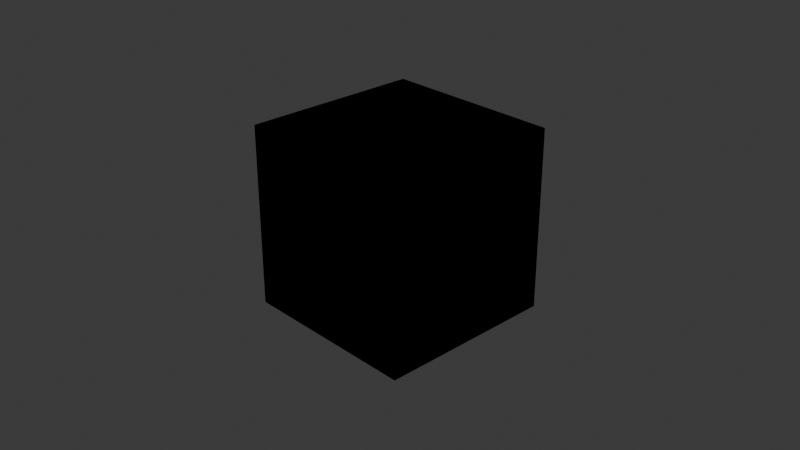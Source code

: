 # Source: CollectionScanner.blend  (saved by Blender 4.0.36; exported with 4.5.12 LTS)
import bpy
from mathutils import Matrix  # noqa: F401  (used for matrix-valued properties, if any)

bpy.ops.wm.read_factory_settings(use_empty=True)
scene = bpy.context.scene
scene.name = 'Scene'

# ---- collections
col_collection = bpy.data.collections.new('Collection'); scene.collection.children.link(col_collection)
col_collection_001 = bpy.data.collections.new('Collection.001'); col_collection.children.link(col_collection_001)
col_collection_002 = bpy.data.collections.new('Collection.002'); col_collection_001.children.link(col_collection_002)

# ---- materials (node trees are filled in below, after node groups)
mat_material = bpy.data.materials.new('Material')
mat_material.alpha_threshold = 0.0
mat_material.use_transparent_shadow = False
mat_material.roughness = 0.5
mat_material.line_color = (0.0, 0.0, 0.0, 1.0)
mat_material_001 = bpy.data.materials.new('Material.001')
mat_material_001.alpha_threshold = 0.0
mat_material_001.use_transparent_shadow = False
mat_material_001.roughness = 0.5
mat_material_001.line_color = (0.0, 0.0, 0.0, 1.0)
mat_material_002 = bpy.data.materials.new('Material.002')
mat_material_002.alpha_threshold = 0.0
mat_material_002.use_transparent_shadow = False
mat_material_002.roughness = 0.5
mat_material_002.line_color = (0.0, 0.0, 0.0, 1.0)

# ---- material node trees
mat_material.use_nodes = True; mat_material.node_tree.nodes.clear()
_N = mat_material.node_tree.nodes; _L = mat_material.node_tree.links
n0 = _N.new('ShaderNodeOutputMaterial'); n0.name = 'Material Output'; n0.location = (300, 300)
n1 = _N.new('ShaderNodeBsdfPrincipled'); n1.name = 'Principled BSDF'; n1.location = (10, 300)
n1.inputs[3].default_value = 1.45
_L.new(n1.outputs[0], n0.inputs[0])
n0.is_active_output = True
mat_material_001.use_nodes = True; mat_material_001.node_tree.nodes.clear()
_N = mat_material_001.node_tree.nodes; _L = mat_material_001.node_tree.links
n0 = _N.new('ShaderNodeOutputMaterial'); n0.name = 'Material Output'; n0.location = (300, 300)
n1 = _N.new('ShaderNodeBsdfPrincipled'); n1.name = 'Principled BSDF'; n1.location = (10, 300)
n1.inputs[3].default_value = 1.45
_L.new(n1.outputs[0], n0.inputs[0])
n0.is_active_output = True
mat_material_002.use_nodes = True; mat_material_002.node_tree.nodes.clear()
_N = mat_material_002.node_tree.nodes; _L = mat_material_002.node_tree.links
n0 = _N.new('ShaderNodeOutputMaterial'); n0.name = 'Material Output'; n0.location = (300, 300)
n1 = _N.new('ShaderNodeBsdfPrincipled'); n1.name = 'Principled BSDF'; n1.location = (10, 300)
n1.inputs[3].default_value = 1.45
_L.new(n1.outputs[0], n0.inputs[0])
n0.is_active_output = True

# ---- world
world_world = bpy.data.worlds.new('World'); scene.world = world_world
world_world.use_nodes = True; world_world.node_tree.nodes.clear()
_N = world_world.node_tree.nodes; _L = world_world.node_tree.links
n0 = _N.new('ShaderNodeOutputWorld'); n0.name = 'World Output'; n0.location = (300, 300)
n1 = _N.new('ShaderNodeBackground'); n1.name = 'Background'; n1.location = (10, 300)
n1.inputs[0].default_value = (0.05088, 0.05088, 0.05088, 1.0)
_L.new(n1.outputs[0], n0.inputs[0])
n0.is_active_output = True
world_world.color = (0.05088, 0.05088, 0.05088)
world_world.use_sun_shadow = False
world_world.sun_shadow_jitter_overblur = 0.0

# ---- cameras
cam_camera = bpy.data.cameras.new('Camera')
cam_camera.clip_end = 100.0
cam_camera.ortho_scale = 7.314
cam_camera_001 = bpy.data.cameras.new('Camera.001')
cam_camera_001.clip_end = 100.0
cam_camera_001.ortho_scale = 7.314
cam_camera_002 = bpy.data.cameras.new('Camera.002')
cam_camera_002.clip_end = 100.0
cam_camera_002.ortho_scale = 7.314

# ---- lights
light_light = bpy.data.lights.new('Light', 'POINT')
light_light.transmission_factor = 0.0
light_light.use_soft_falloff = False
light_light.energy = 1000.0
light_light.shadow_soft_size = 0.1
light_light.shadow_maximum_resolution = 0.006
light_light.use_absolute_resolution = True
light_light_001 = bpy.data.lights.new('Light.001', 'POINT')
light_light_001.transmission_factor = 0.0
light_light_001.use_soft_falloff = False
light_light_001.energy = 1000.0
light_light_001.shadow_soft_size = 0.1
light_light_001.shadow_maximum_resolution = 0.006
light_light_001.use_absolute_resolution = True
light_light_002 = bpy.data.lights.new('Light.002', 'POINT')
light_light_002.transmission_factor = 0.0
light_light_002.use_soft_falloff = False
light_light_002.energy = 1000.0
light_light_002.shadow_soft_size = 0.1
light_light_002.shadow_maximum_resolution = 0.006
light_light_002.use_absolute_resolution = True

# ---- meshes
me_cube = bpy.data.meshes.new('Cube')
me_cube.from_pydata([(1.0, 1.0, 1.0), (1.0, 1.0, -1.0), (1.0, -1.0, 1.0), (1.0, -1.0, -1.0), (-1.0, 1.0, 1.0), (-1.0, 1.0, -1.0), (-1.0, -1.0, 1.0), (-1.0, -1.0, -1.0)], [], [(0, 4, 6, 2), (3, 2, 6, 7), (7, 6, 4, 5), (5, 1, 3, 7), (1, 0, 2, 3), (5, 4, 0, 1)])
_uv = me_cube.uv_layers.new(name='UVMap')
_uv.uv.foreach_set('vector', [0.625, 0.5, 0.875, 0.5, 0.875, 0.75, 0.625, 0.75, 0.375, 0.75, 0.625, 0.75, 0.625, 1.0, 0.375, 1.0, 0.375, 0.0, 0.625, 0.0, 0.625, 0.25, 0.375, 0.25, 0.125, 0.5, 0.375, 0.5, 0.375, 0.75, 0.125, 0.75, 0.375, 0.5, 0.625, 0.5, 0.625, 0.75, 0.375, 0.75, 0.375, 0.25, 0.625, 0.25, 0.625, 0.5, 0.375, 0.5])
me_cube.materials.append(mat_material)
me_cube.use_mirror_vertex_groups = False
me_cube.update()
me_cube_001 = bpy.data.meshes.new('Cube.001')
me_cube_001.from_pydata([(1.0, 1.0, 1.0), (1.0, 1.0, -1.0), (1.0, -1.0, 1.0), (1.0, -1.0, -1.0), (-1.0, 1.0, 1.0), (-1.0, 1.0, -1.0), (-1.0, -1.0, 1.0), (-1.0, -1.0, -1.0)], [], [(0, 4, 6, 2), (3, 2, 6, 7), (7, 6, 4, 5), (5, 1, 3, 7), (1, 0, 2, 3), (5, 4, 0, 1)])
_uv = me_cube_001.uv_layers.new(name='UVMap')
_uv.uv.foreach_set('vector', [0.625, 0.5, 0.875, 0.5, 0.875, 0.75, 0.625, 0.75, 0.375, 0.75, 0.625, 0.75, 0.625, 1.0, 0.375, 1.0, 0.375, 0.0, 0.625, 0.0, 0.625, 0.25, 0.375, 0.25, 0.125, 0.5, 0.375, 0.5, 0.375, 0.75, 0.125, 0.75, 0.375, 0.5, 0.625, 0.5, 0.625, 0.75, 0.375, 0.75, 0.375, 0.25, 0.625, 0.25, 0.625, 0.5, 0.375, 0.5])
me_cube_001.materials.append(mat_material_001)
me_cube_001.use_mirror_vertex_groups = False
me_cube_001.update()
me_cube_002 = bpy.data.meshes.new('Cube.002')
me_cube_002.from_pydata([(1.0, 1.0, 1.0), (1.0, 1.0, -1.0), (1.0, -1.0, 1.0), (1.0, -1.0, -1.0), (-1.0, 1.0, 1.0), (-1.0, 1.0, -1.0), (-1.0, -1.0, 1.0), (-1.0, -1.0, -1.0)], [], [(0, 4, 6, 2), (3, 2, 6, 7), (7, 6, 4, 5), (5, 1, 3, 7), (1, 0, 2, 3), (5, 4, 0, 1)])
_uv = me_cube_002.uv_layers.new(name='UVMap')
_uv.uv.foreach_set('vector', [0.625, 0.5, 0.875, 0.5, 0.875, 0.75, 0.625, 0.75, 0.375, 0.75, 0.625, 0.75, 0.625, 1.0, 0.375, 1.0, 0.375, 0.0, 0.625, 0.0, 0.625, 0.25, 0.375, 0.25, 0.125, 0.5, 0.375, 0.5, 0.375, 0.75, 0.125, 0.75, 0.375, 0.5, 0.625, 0.5, 0.625, 0.75, 0.375, 0.75, 0.375, 0.25, 0.625, 0.25, 0.625, 0.5, 0.375, 0.5])
me_cube_002.materials.append(mat_material_002)
me_cube_002.use_mirror_vertex_groups = False
me_cube_002.update()

# ---- objects
ob_cube = bpy.data.objects.new('Cube', me_cube)
ob_light = bpy.data.objects.new('Light', light_light)
ob_camera = bpy.data.objects.new('Camera', cam_camera)
ob_cube_001 = bpy.data.objects.new('Cube.001', me_cube_001)
ob_light_001 = bpy.data.objects.new('Light.001', light_light_001)
ob_camera_001 = bpy.data.objects.new('Camera.001', cam_camera_001)
ob_cube_002 = bpy.data.objects.new('Cube.002', me_cube_002)
ob_light_002 = bpy.data.objects.new('Light.002', light_light_002)
ob_camera_002 = bpy.data.objects.new('Camera.002', cam_camera_002)

# ---- transforms, parenting, visibility, modifiers, constraints
ob_cube.location = (0.0, 0.0, 0.0)
ob_cube.lock_rotations_4d = False
ob_cube.empty_display_type = 'ARROWS'
ob_cube.lineart.crease_threshold = 0.0
ob_light.location = (4.076, 1.005, 5.904)
ob_light.rotation_euler = (0.6503, 0.05522, 1.866)
ob_light.lock_rotations_4d = False
ob_light.empty_display_type = 'ARROWS'
ob_light.color = (0.0, 0.0, 0.0, 0.0)
ob_light.lineart.crease_threshold = 0.0
ob_camera.location = (7.359, -6.926, 4.958)
ob_camera.rotation_euler = (1.109, 0.0, 0.8149)
ob_camera.lock_rotations_4d = False
ob_camera.empty_display_type = 'ARROWS'
ob_camera.color = (0.0, 0.0, 0.0, 0.0)
ob_camera.display_type = 'WIRE'
ob_camera.lineart.crease_threshold = 0.0
ob_cube_001.location = (0.0, 0.0, 0.0)
ob_cube_001.lock_rotations_4d = False
ob_cube_001.empty_display_type = 'ARROWS'
ob_cube_001.lineart.crease_threshold = 0.0
ob_light_001.location = (4.076, 1.005, 5.904)
ob_light_001.rotation_euler = (0.6503, 0.05522, 1.866)
ob_light_001.lock_rotations_4d = False
ob_light_001.empty_display_type = 'ARROWS'
ob_light_001.color = (0.0, 0.0, 0.0, 0.0)
ob_light_001.lineart.crease_threshold = 0.0
ob_camera_001.location = (7.359, -6.926, 4.958)
ob_camera_001.rotation_euler = (1.109, 0.0, 0.8149)
ob_camera_001.lock_rotations_4d = False
ob_camera_001.empty_display_type = 'ARROWS'
ob_camera_001.color = (0.0, 0.0, 0.0, 0.0)
ob_camera_001.display_type = 'WIRE'
ob_camera_001.lineart.crease_threshold = 0.0
ob_cube_002.location = (0.0, 0.0, 0.0)
ob_cube_002.lock_rotations_4d = False
ob_cube_002.empty_display_type = 'ARROWS'
ob_cube_002.lineart.crease_threshold = 0.0
ob_light_002.location = (4.076, 1.005, 5.904)
ob_light_002.rotation_euler = (0.6503, 0.05522, 1.866)
ob_light_002.lock_rotations_4d = False
ob_light_002.empty_display_type = 'ARROWS'
ob_light_002.color = (0.0, 0.0, 0.0, 0.0)
ob_light_002.lineart.crease_threshold = 0.0
ob_camera_002.location = (7.359, -6.926, 4.958)
ob_camera_002.rotation_euler = (1.109, 0.0, 0.8149)
ob_camera_002.lock_rotations_4d = False
ob_camera_002.empty_display_type = 'ARROWS'
ob_camera_002.color = (0.0, 0.0, 0.0, 0.0)
ob_camera_002.display_type = 'WIRE'
ob_camera_002.lineart.crease_threshold = 0.0

# ---- collection membership
col_collection.objects.link(ob_cube)
col_collection.objects.link(ob_light)
col_collection.objects.link(ob_camera)
col_collection_001.objects.link(ob_cube_001)
col_collection_001.objects.link(ob_light_001)
col_collection_001.objects.link(ob_camera_001)
col_collection_002.objects.link(ob_cube_002)
col_collection_002.objects.link(ob_light_002)
col_collection_002.objects.link(ob_camera_002)

# ---- scene / render settings (as saved in the file)
scene.camera = ob_camera
scene.frame_start = 1; scene.frame_end = 250; scene.frame_set(1)
scene.render.engine = 'BLENDER_EEVEE_NEXT'
scene.cycles.sampling_pattern = 'TABULATED_SOBOL'
bpy.context.view_layer.update()
